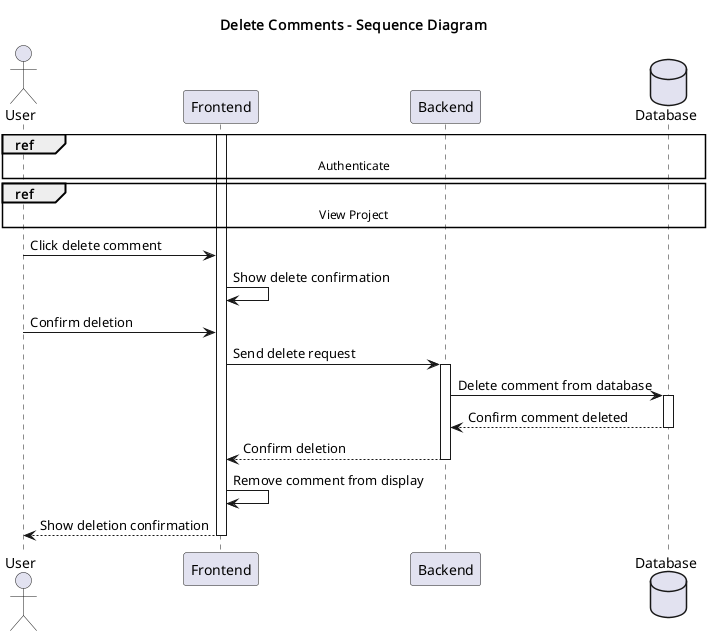

The diagram above was rendered by PlantUML. Its source (embedded in the PNG):
@startuml
title Delete Comments - Sequence Diagram

actor User
participant Frontend
participant Backend
database Database

ref over User, Database: Authenticate

ref over User, Database: View Project

activate Frontend

User -> Frontend: Click delete comment
Frontend -> Frontend: Show delete confirmation

User -> Frontend: Confirm deletion

Frontend -> Backend: Send delete request
activate Backend

Backend -> Database: Delete comment from database
activate Database
Database --> Backend: Confirm comment deleted
deactivate Database

Backend --> Frontend: Confirm deletion
deactivate Backend

Frontend -> Frontend: Remove comment from display
Frontend --> User: Show deletion confirmation
deactivate Frontend

@enduml